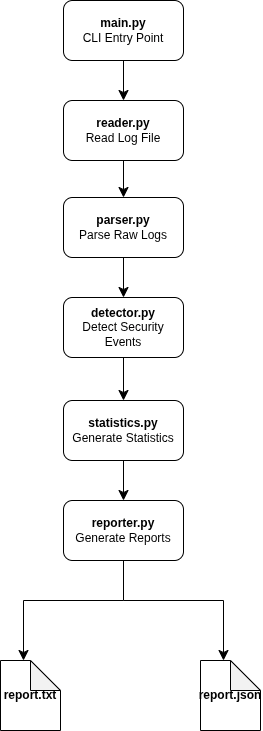

The diagram above was exported from draw.io. Its source (the exported page's mxGraphModel, read from the mxfile embedded in the PNG):
<mxGraphModel dx="1664" dy="1133" grid="1" gridSize="10" guides="1" tooltips="1" connect="1" arrows="1" fold="1" page="1" pageScale="1" pageWidth="850" pageHeight="1100" math="0" shadow="0">
  <root>
    <mxCell id="0" />
    <mxCell id="1" parent="0" />
    <mxCell id="2" edge="1" parent="1" source="3" style="edgeStyle=none;curved=1;rounded=0;orthogonalLoop=1;jettySize=auto;html=1;fontSize=12;startSize=8;endSize=8;">
      <mxGeometry relative="1" as="geometry">
        <mxPoint x="990" y="180" as="targetPoint" />
      </mxGeometry>
    </mxCell>
    <mxCell id="3" parent="1" style="rounded=1;whiteSpace=wrap;html=1;" value="&lt;b&gt;main.py&lt;/b&gt;&lt;div&gt;CLI Entry Point&lt;/div&gt;" vertex="1">
      <mxGeometry height="60" width="120" x="930" y="80" as="geometry" />
    </mxCell>
    <mxCell id="4" edge="1" parent="1" source="5" style="edgeStyle=none;curved=1;rounded=0;orthogonalLoop=1;jettySize=auto;html=1;exitX=0.5;exitY=1;exitDx=0;exitDy=0;entryX=0.5;entryY=0;entryDx=0;entryDy=0;fontSize=12;startSize=8;endSize=8;" target="6">
      <mxGeometry relative="1" as="geometry" />
    </mxCell>
    <mxCell id="5" parent="1" style="rounded=1;whiteSpace=wrap;html=1;" value="&lt;b&gt;reader.py&lt;/b&gt;&lt;div&gt;Read Log File&lt;/div&gt;" vertex="1">
      <mxGeometry height="60" width="120" x="930" y="180" as="geometry" />
    </mxCell>
    <mxCell id="6" parent="1" style="rounded=1;whiteSpace=wrap;html=1;" value="&lt;b&gt;parser.py&lt;/b&gt;&lt;div&gt;Parse Raw Logs&lt;/div&gt;" vertex="1">
      <mxGeometry height="60" width="120" x="930" y="277" as="geometry" />
    </mxCell>
    <mxCell id="7" edge="1" parent="1" style="edgeStyle=none;curved=1;rounded=0;orthogonalLoop=1;jettySize=auto;html=1;fontSize=12;startSize=8;endSize=8;">
      <mxGeometry relative="1" as="geometry">
        <mxPoint x="990" y="337" as="sourcePoint" />
        <mxPoint x="990" y="377" as="targetPoint" />
      </mxGeometry>
    </mxCell>
    <mxCell id="8" edge="1" parent="1" source="9" style="edgeStyle=none;curved=1;rounded=0;orthogonalLoop=1;jettySize=auto;html=1;exitX=0.5;exitY=1;exitDx=0;exitDy=0;entryX=0.5;entryY=0;entryDx=0;entryDy=0;fontSize=12;startSize=8;endSize=8;">
      <mxGeometry relative="1" as="geometry">
        <mxPoint x="990" y="443" as="sourcePoint" />
        <mxPoint x="990" y="480" as="targetPoint" />
      </mxGeometry>
    </mxCell>
    <mxCell id="9" parent="1" style="rounded=1;whiteSpace=wrap;html=1;" value="&lt;b&gt;detector.py&lt;/b&gt;&lt;div&gt;Detect Security Events&lt;/div&gt;" vertex="1">
      <mxGeometry height="60" width="120" x="930" y="377" as="geometry" />
    </mxCell>
    <mxCell id="10" parent="1" style="rounded=1;whiteSpace=wrap;html=1;" value="&lt;b&gt;statistics.py&lt;/b&gt;&lt;div&gt;Generate Statistics&lt;/div&gt;" vertex="1">
      <mxGeometry height="60" width="120" x="930" y="480" as="geometry" />
    </mxCell>
    <mxCell id="11" edge="1" parent="1" style="edgeStyle=none;curved=1;rounded=0;orthogonalLoop=1;jettySize=auto;html=1;fontSize=12;startSize=8;endSize=8;">
      <mxGeometry relative="1" as="geometry">
        <mxPoint x="990" y="540" as="sourcePoint" />
        <mxPoint x="990" y="580" as="targetPoint" />
      </mxGeometry>
    </mxCell>
    <mxCell id="12" parent="1" style="rounded=1;whiteSpace=wrap;html=1;" value="&lt;b&gt;reporter.py&lt;/b&gt;&lt;div&gt;Generate Reports&lt;/div&gt;" vertex="1">
      <mxGeometry height="60" width="120" x="930" y="580" as="geometry" />
    </mxCell>
    <mxCell id="13" edge="1" parent="1" style="endArrow=none;html=1;rounded=0;fontSize=12;startSize=8;endSize=8;curved=1;entryX=0.5;entryY=1;entryDx=0;entryDy=0;" target="12" value="">
      <mxGeometry height="50" relative="1" width="50" as="geometry">
        <mxPoint x="990" y="680" as="sourcePoint" />
        <mxPoint x="1000" y="660" as="targetPoint" />
      </mxGeometry>
    </mxCell>
    <mxCell id="14" edge="1" parent="1" style="endArrow=none;html=1;rounded=0;fontSize=12;startSize=8;endSize=8;curved=1;" value="">
      <mxGeometry height="50" relative="1" width="50" as="geometry">
        <mxPoint x="890" y="680" as="sourcePoint" />
        <mxPoint x="990" y="680" as="targetPoint" />
      </mxGeometry>
    </mxCell>
    <mxCell id="15" edge="1" parent="1" style="endArrow=none;html=1;rounded=0;fontSize=12;startSize=8;endSize=8;curved=1;" value="">
      <mxGeometry height="50" relative="1" width="50" as="geometry">
        <mxPoint x="1090" y="680" as="sourcePoint" />
        <mxPoint x="990" y="680" as="targetPoint" />
      </mxGeometry>
    </mxCell>
    <mxCell id="16" edge="1" parent="1" style="endArrow=classic;html=1;rounded=0;fontSize=12;startSize=8;endSize=8;curved=1;" value="">
      <mxGeometry height="50" relative="1" width="50" as="geometry">
        <mxPoint x="890" y="680" as="sourcePoint" />
        <mxPoint x="890" y="740" as="targetPoint" />
      </mxGeometry>
    </mxCell>
    <mxCell id="17" edge="1" parent="1" style="endArrow=classic;html=1;rounded=0;fontSize=12;startSize=8;endSize=8;curved=1;" value="">
      <mxGeometry height="50" relative="1" width="50" as="geometry">
        <mxPoint x="1090" y="680" as="sourcePoint" />
        <mxPoint x="1090" y="740" as="targetPoint" />
      </mxGeometry>
    </mxCell>
    <mxCell id="18" parent="1" style="shape=note;whiteSpace=wrap;html=1;backgroundOutline=1;darkOpacity=0.05;" value="&lt;b&gt;report.txt&lt;/b&gt;" vertex="1">
      <mxGeometry height="70" width="60" x="867" y="740" as="geometry" />
    </mxCell>
    <mxCell id="19" parent="1" style="shape=note;whiteSpace=wrap;html=1;backgroundOutline=1;darkOpacity=0.05;" value="&lt;b&gt;report.json&lt;/b&gt;" vertex="1">
      <mxGeometry height="70" width="60" x="1067" y="740" as="geometry" />
    </mxCell>
  </root>
</mxGraphModel>